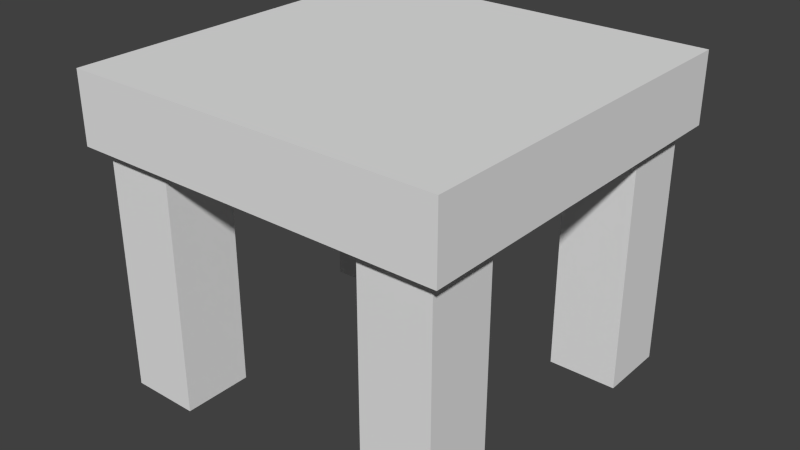 # Source: mine_table.blend  (saved by Blender 2.76.0; exported with 4.5.12 LTS)
import bpy
from mathutils import Matrix  # noqa: F401  (used for matrix-valued properties, if any)

bpy.ops.wm.read_factory_settings(use_empty=True)
scene = bpy.context.scene
scene.name = 'Scene'

# ---- collections
col_collection_1 = bpy.data.collections.new('Collection 1'); scene.collection.children.link(col_collection_1)

# ---- materials (node trees are filled in below, after node groups)
mat_material = bpy.data.materials.new('Material')
mat_material.alpha_threshold = 0.0
mat_material.use_transparent_shadow = False
mat_material.roughness = 0.5
mat_material.line_color = (0.0, 0.0, 0.0, 1.0)

# ---- material node trees

# ---- world
world_world = bpy.data.worlds.new('World'); scene.world = world_world
world_world.color = (0.05088, 0.05088, 0.05088)
world_world.use_sun_shadow = False
world_world.sun_shadow_jitter_overblur = 0.0
world_world.cycles.sampling_method = 'MANUAL'
world_world.cycles.sample_map_resolution = 256

# ---- meshes
me_cube = bpy.data.meshes.new('Cube')
me_cube.from_pydata([(-0.9259, 0.5556, -8.0), (-0.9259, 0.5556, -1.0), (-0.9259, 0.9259, -8.0), (-0.9259, 0.9259, -1.0), (-0.5556, 0.5556, -8.0), (-0.5556, 0.5556, -1.0), (-0.5556, 0.9259, -8.0), (-0.5556, 0.9259, -1.0), (-0.9259, -0.9259, -8.0), (-0.9259, -0.9259, -1.0), (-0.9259, -0.5556, -8.0), (-0.9259, -0.5556, -1.0), (-0.5556, -0.9259, -8.0), (-0.5556, -0.9259, -1.0), (-0.5556, -0.5556, -8.0), (-0.5556, -0.5556, -1.0), (0.5556, -0.9259, -8.0), (0.5556, -0.9259, -1.0), (0.5556, -0.5556, -8.0), (0.5556, -0.5556, -1.0), (0.9259, -0.9259, -8.0), (0.9259, -0.9259, -1.0), (0.9259, -0.5556, -8.0), (0.9259, -0.5556, -1.0), (0.5556, 0.5556, -8.0), (0.5556, 0.5556, -1.0), (0.5556, 0.9259, -8.0), (0.5556, 0.9259, -1.0), (0.9259, 0.5556, -8.0), (0.9259, 0.5556, -1.0), (0.9259, 0.9259, -8.0), (0.9259, 0.9259, -1.0), (1.0, 1.0, -1.0), (1.0, -1.0, -1.0), (-1.0, -1.0, -1.0), (-1.0, 1.0, -1.0), (1.0, 1.0, 1.0), (1.0, -1.0, 1.0), (-1.0, -1.0, 1.0), (-1.0, 1.0, 1.0)], [], [(1, 3, 2, 0), (3, 7, 6, 2), (7, 5, 4, 6), (5, 1, 0, 4), (0, 2, 6, 4), (5, 7, 3, 1), (9, 11, 10, 8), (11, 15, 14, 10), (15, 13, 12, 14), (13, 9, 8, 12), (8, 10, 14, 12), (13, 15, 11, 9), (17, 19, 18, 16), (19, 23, 22, 18), (23, 21, 20, 22), (21, 17, 16, 20), (16, 18, 22, 20), (21, 23, 19, 17), (25, 27, 26, 24), (27, 31, 30, 26), (31, 29, 28, 30), (29, 25, 24, 28), (24, 26, 30, 28), (29, 31, 27, 25), (32, 33, 34, 35), (36, 39, 38, 37), (32, 36, 37, 33), (33, 37, 38, 34), (34, 38, 39, 35), (36, 32, 35, 39)])
me_cube.materials.append(mat_material)
me_cube.use_remesh_preserve_volume = False
me_cube.use_remesh_preserve_attributes = False
me_cube.use_mirror_vertex_groups = False
me_cube.update()

# ---- objects
ob_cube = bpy.data.objects.new('Cube', me_cube)

# ---- transforms, parenting, visibility, modifiers, constraints
ob_cube.location = (0.0, 0.0, 7.0)
ob_cube.scale = (5.4, 5.4, 1.0)
ob_cube.lock_rotations_4d = False
ob_cube.empty_display_type = 'ARROWS'
ob_cube.lineart.crease_threshold = 0.0

# ---- collection membership
col_collection_1.objects.link(ob_cube)

# ---- scene / render settings (as saved in the file)
scene.frame_start = 1; scene.frame_end = 250; scene.frame_set(1)
scene.render.engine = 'BLENDER_EEVEE_NEXT'
scene.render.resolution_percentage = 50
scene.render.dither_intensity = 0.0
scene.cycles.use_denoising = False
scene.cycles.samples = 10
scene.cycles.sampling_pattern = 'TABULATED_SOBOL'
scene.cycles.light_sampling_threshold = 0.0
scene.cycles.use_adaptive_sampling = False
scene.cycles.use_light_tree = False
scene.cycles.blur_glossy = 0.0
scene.cycles.pixel_filter_type = 'GAUSSIAN'
scene.cycles.sample_clamp_indirect = 0.0
scene.view_settings.view_transform = 'Standard'
bpy.context.view_layer.update()

# ---- added for rendering (the .blend has no active camera and no usable light): camera, sun
cam_auto = bpy.data.cameras.new('AutoCamera')
cam_auto.lens = 50.0
cam_auto.sensor_width = 36.0
cam_auto.clip_end = 1000.0
ob_auto_camera = bpy.data.objects.new('AutoCamera', cam_auto)
scene.collection.objects.link(ob_auto_camera)
ob_auto_camera.location = (16.4023, -19.6828, 16.6219)
ob_auto_camera.rotation_euler = (1.09748, -7.21219e-08, 0.694738)
scene.camera = ob_auto_camera
light_auto_sun = bpy.data.lights.new('AutoSun', 'SUN')
light_auto_sun.energy = 3.0
light_auto_sun.angle = 0.0523599
ob_auto_sun = bpy.data.objects.new('AutoSun', light_auto_sun)
scene.collection.objects.link(ob_auto_sun)
ob_auto_sun.rotation_euler = (0.872665, 0.174533, 0.523599)
bpy.context.view_layer.update()
